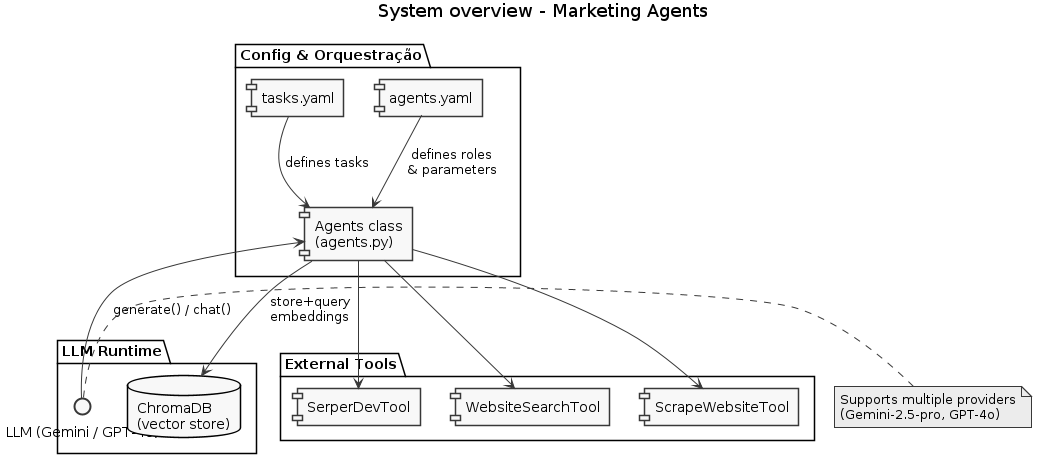

The diagram above was rendered by PlantUML. Its source (embedded in the PNG):
@startuml
title System overview - Marketing Agents

skinparam componentStyle rectangle
skinparam monochrome true
skinparam shadowing false

package "Config & Orquestração" {
  [agents.yaml] as AY
  [tasks.yaml]  as TY
  component "Agents class\n(agents.py)" as AG
}

package "LLM Runtime" {
  interface "LLM (Gemini / GPT-4o)" as LLM
  database "ChromaDB\n(vector store)" as DB
}

package "External Tools" {
  [SerperDevTool] as Serper
  [WebsiteSearchTool] as WST
  [ScrapeWebsiteTool] as SWT
}

AY --> AG : defines roles\n& parameters
TY --> AG : defines tasks
LLM --> AG : generate() / chat()
AG --> Serper
AG --> WST
AG --> SWT
AG --> DB : store+query\nembeddings

note right of LLM
Supports multiple providers
(Gemini-2.5-pro, GPT-4o)
end note
@enduml